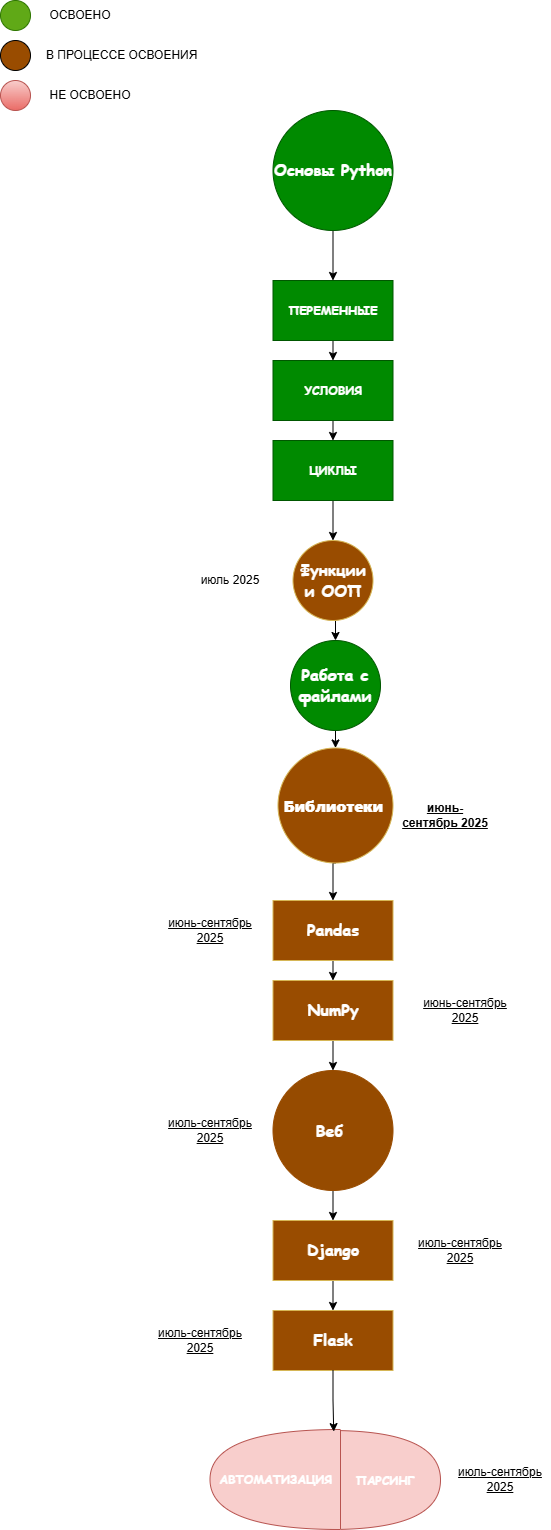

The diagram above was exported from draw.io. Its source (the exported page's mxGraphModel, read from the mxfile embedded in the PNG):
<mxGraphModel dx="1647" dy="1997" grid="1" gridSize="10" guides="1" tooltips="1" connect="1" arrows="1" fold="1" page="1" pageScale="1" pageWidth="827" pageHeight="1169" math="0" shadow="0">
  <root>
    <object label="" id="0">
      <mxCell />
    </object>
    <mxCell id="1" parent="0" />
    <mxCell id="JIejoGWG3odeBVi18Rjs-3" style="edgeStyle=orthogonalEdgeStyle;rounded=0;orthogonalLoop=1;jettySize=auto;html=1;exitX=0.5;exitY=1;exitDx=0;exitDy=0;entryX=0.5;entryY=0;entryDx=0;entryDy=0;" edge="1" parent="1" source="64gQ-zxibB1FZ8wGqSkW-1" target="64gQ-zxibB1FZ8wGqSkW-3">
      <mxGeometry relative="1" as="geometry" />
    </mxCell>
    <mxCell id="64gQ-zxibB1FZ8wGqSkW-1" value="&lt;p&gt;&lt;span style=&quot;font-size: 16px; caret-color: rgb(240, 246, 252); text-align: left;&quot;&gt;&lt;font style=&quot;&quot; face=&quot;Comic Sans MS&quot;&gt;&lt;b style=&quot;&quot;&gt;Основы Python&lt;/b&gt;&lt;/font&gt;&lt;/span&gt;&lt;/p&gt;" style="ellipse;whiteSpace=wrap;html=1;aspect=fixed;fillColor=#008a00;strokeColor=#005700;fontColor=#ffffff;" parent="1" vertex="1">
      <mxGeometry x="322.5" y="-150" width="120" height="120" as="geometry" />
    </mxCell>
    <mxCell id="JIejoGWG3odeBVi18Rjs-5" style="edgeStyle=orthogonalEdgeStyle;rounded=0;orthogonalLoop=1;jettySize=auto;html=1;exitX=0.5;exitY=1;exitDx=0;exitDy=0;entryX=0.5;entryY=0;entryDx=0;entryDy=0;" edge="1" parent="1" source="64gQ-zxibB1FZ8wGqSkW-2" target="64gQ-zxibB1FZ8wGqSkW-4">
      <mxGeometry relative="1" as="geometry" />
    </mxCell>
    <mxCell id="64gQ-zxibB1FZ8wGqSkW-2" value="&lt;font face=&quot;Comic Sans MS&quot;&gt;&lt;b&gt;УСЛОВИЯ&lt;/b&gt;&lt;/font&gt;" style="rounded=0;whiteSpace=wrap;html=1;fillColor=#008a00;strokeColor=#005700;fontColor=#ffffff;" parent="1" vertex="1">
      <mxGeometry x="322.5" y="100" width="120" height="60" as="geometry" />
    </mxCell>
    <mxCell id="JIejoGWG3odeBVi18Rjs-4" style="edgeStyle=orthogonalEdgeStyle;rounded=0;orthogonalLoop=1;jettySize=auto;html=1;exitX=0.5;exitY=1;exitDx=0;exitDy=0;entryX=0.5;entryY=0;entryDx=0;entryDy=0;" edge="1" parent="1" source="64gQ-zxibB1FZ8wGqSkW-3" target="64gQ-zxibB1FZ8wGqSkW-2">
      <mxGeometry relative="1" as="geometry" />
    </mxCell>
    <mxCell id="64gQ-zxibB1FZ8wGqSkW-3" value="&lt;font face=&quot;Comic Sans MS&quot;&gt;&lt;b&gt;ПЕРЕМЕННЫЕ&lt;/b&gt;&lt;/font&gt;" style="rounded=0;whiteSpace=wrap;html=1;fillColor=#008a00;strokeColor=#005700;fontColor=#ffffff;" parent="1" vertex="1">
      <mxGeometry x="322.5" y="20" width="120" height="60" as="geometry" />
    </mxCell>
    <mxCell id="JIejoGWG3odeBVi18Rjs-7" style="edgeStyle=orthogonalEdgeStyle;rounded=0;orthogonalLoop=1;jettySize=auto;html=1;exitX=0.5;exitY=1;exitDx=0;exitDy=0;entryX=0.5;entryY=0;entryDx=0;entryDy=0;" edge="1" parent="1" source="64gQ-zxibB1FZ8wGqSkW-4" target="64gQ-zxibB1FZ8wGqSkW-5">
      <mxGeometry relative="1" as="geometry" />
    </mxCell>
    <mxCell id="64gQ-zxibB1FZ8wGqSkW-4" value="&lt;b&gt;&lt;font face=&quot;Comic Sans MS&quot;&gt;ЦИКЛЫ&lt;/font&gt;&lt;/b&gt;" style="rounded=0;whiteSpace=wrap;html=1;fillColor=#008a00;strokeColor=#005700;fontColor=#ffffff;" parent="1" vertex="1">
      <mxGeometry x="322.5" y="180" width="120" height="60" as="geometry" />
    </mxCell>
    <mxCell id="64gQ-zxibB1FZ8wGqSkW-27" style="edgeStyle=orthogonalEdgeStyle;rounded=0;orthogonalLoop=1;jettySize=auto;html=1;exitX=0.5;exitY=1;exitDx=0;exitDy=0;entryX=0.5;entryY=0;entryDx=0;entryDy=0;" parent="1" source="64gQ-zxibB1FZ8wGqSkW-5" target="64gQ-zxibB1FZ8wGqSkW-6" edge="1">
      <mxGeometry relative="1" as="geometry" />
    </mxCell>
    <mxCell id="64gQ-zxibB1FZ8wGqSkW-5" value="&lt;span style=&quot;caret-color: rgb(240, 246, 252); font-size: 16px; text-align: left;&quot;&gt;&lt;b style=&quot;&quot;&gt;&lt;font face=&quot;Comic Sans MS&quot; style=&quot;&quot; color=&quot;#ffffff&quot;&gt;Функции и ООП&lt;/font&gt;&lt;/b&gt;&lt;/span&gt;" style="ellipse;whiteSpace=wrap;html=1;aspect=fixed;fillColor=#994C00;strokeColor=#d6b656;" parent="1" vertex="1">
      <mxGeometry x="342.5" y="280" width="80" height="80" as="geometry" />
    </mxCell>
    <mxCell id="64gQ-zxibB1FZ8wGqSkW-28" style="edgeStyle=orthogonalEdgeStyle;rounded=0;orthogonalLoop=1;jettySize=auto;html=1;exitX=0.5;exitY=1;exitDx=0;exitDy=0;entryX=0.5;entryY=0;entryDx=0;entryDy=0;" parent="1" source="64gQ-zxibB1FZ8wGqSkW-6" target="64gQ-zxibB1FZ8wGqSkW-7" edge="1">
      <mxGeometry relative="1" as="geometry" />
    </mxCell>
    <mxCell id="64gQ-zxibB1FZ8wGqSkW-6" value="&lt;span style=&quot;caret-color: rgb(240, 246, 252); font-size: 16px; text-align: left;&quot;&gt;&lt;font style=&quot;&quot; face=&quot;Comic Sans MS&quot;&gt;&lt;b style=&quot;&quot;&gt;Работа с файлами&lt;/b&gt;&lt;/font&gt;&lt;/span&gt;" style="ellipse;whiteSpace=wrap;html=1;aspect=fixed;fillColor=#008a00;strokeColor=#005700;fontColor=#ffffff;" parent="1" vertex="1">
      <mxGeometry x="340" y="380" width="90" height="90" as="geometry" />
    </mxCell>
    <mxCell id="JIejoGWG3odeBVi18Rjs-8" style="edgeStyle=orthogonalEdgeStyle;rounded=0;orthogonalLoop=1;jettySize=auto;html=1;exitX=0.5;exitY=1;exitDx=0;exitDy=0;entryX=0.5;entryY=0;entryDx=0;entryDy=0;" edge="1" parent="1" source="64gQ-zxibB1FZ8wGqSkW-7" target="64gQ-zxibB1FZ8wGqSkW-8">
      <mxGeometry relative="1" as="geometry" />
    </mxCell>
    <mxCell id="64gQ-zxibB1FZ8wGqSkW-7" value="&lt;span style=&quot;caret-color: rgb(240, 246, 252); font-family: -apple-system, BlinkMacSystemFont, &amp;quot;Segoe UI&amp;quot;, &amp;quot;Noto Sans&amp;quot;, Helvetica, Arial, sans-serif, &amp;quot;Apple Color Emoji&amp;quot;, &amp;quot;Segoe UI Emoji&amp;quot;; font-size: 16px; text-align: left;&quot;&gt;&lt;b style=&quot;&quot;&gt;&lt;font color=&quot;#ffffff&quot;&gt;Библиотеки&amp;nbsp;&lt;/font&gt;&lt;/b&gt;&lt;/span&gt;" style="ellipse;whiteSpace=wrap;html=1;aspect=fixed;fillColor=#994C00;strokeColor=#D6B656;" parent="1" vertex="1">
      <mxGeometry x="327.5" y="487.5" width="115" height="115" as="geometry" />
    </mxCell>
    <mxCell id="JIejoGWG3odeBVi18Rjs-9" style="edgeStyle=orthogonalEdgeStyle;rounded=0;orthogonalLoop=1;jettySize=auto;html=1;exitX=0.5;exitY=1;exitDx=0;exitDy=0;entryX=0.5;entryY=0;entryDx=0;entryDy=0;" edge="1" parent="1" source="64gQ-zxibB1FZ8wGqSkW-8" target="64gQ-zxibB1FZ8wGqSkW-9">
      <mxGeometry relative="1" as="geometry" />
    </mxCell>
    <mxCell id="64gQ-zxibB1FZ8wGqSkW-8" value="&lt;span style=&quot;caret-color: rgb(240, 246, 252); font-size: 16px; text-align: left;&quot;&gt;&lt;b style=&quot;&quot;&gt;&lt;font color=&quot;#ffffff&quot; face=&quot;Comic Sans MS&quot;&gt;Pandas&lt;/font&gt;&lt;/b&gt;&lt;/span&gt;" style="rounded=0;whiteSpace=wrap;html=1;fillColor=#994C00;strokeColor=#d6b656;" parent="1" vertex="1">
      <mxGeometry x="322.5" y="640" width="120" height="60" as="geometry" />
    </mxCell>
    <mxCell id="JIejoGWG3odeBVi18Rjs-10" style="edgeStyle=orthogonalEdgeStyle;rounded=0;orthogonalLoop=1;jettySize=auto;html=1;exitX=0.5;exitY=1;exitDx=0;exitDy=0;entryX=0.5;entryY=0;entryDx=0;entryDy=0;" edge="1" parent="1" source="64gQ-zxibB1FZ8wGqSkW-9" target="64gQ-zxibB1FZ8wGqSkW-10">
      <mxGeometry relative="1" as="geometry" />
    </mxCell>
    <mxCell id="64gQ-zxibB1FZ8wGqSkW-9" value="&lt;span style=&quot;caret-color: rgb(240, 246, 252); font-size: 16px; text-align: left;&quot;&gt;&lt;font face=&quot;Comic Sans MS&quot; style=&quot;&quot; color=&quot;#ffffff&quot;&gt;&lt;b&gt;NumPy&lt;/b&gt;&lt;/font&gt;&lt;/span&gt;" style="rounded=0;whiteSpace=wrap;html=1;fillColor=#994C00;strokeColor=#d6b656;" parent="1" vertex="1">
      <mxGeometry x="322.5" y="720" width="120" height="60" as="geometry" />
    </mxCell>
    <mxCell id="JIejoGWG3odeBVi18Rjs-11" style="edgeStyle=orthogonalEdgeStyle;rounded=0;orthogonalLoop=1;jettySize=auto;html=1;exitX=0.5;exitY=1;exitDx=0;exitDy=0;entryX=0.5;entryY=0;entryDx=0;entryDy=0;" edge="1" parent="1" source="64gQ-zxibB1FZ8wGqSkW-10" target="64gQ-zxibB1FZ8wGqSkW-12">
      <mxGeometry relative="1" as="geometry" />
    </mxCell>
    <mxCell id="64gQ-zxibB1FZ8wGqSkW-10" value="&lt;b style=&quot;&quot;&gt;&lt;font color=&quot;#ffffff&quot; style=&quot;&quot; face=&quot;Comic Sans MS&quot;&gt;&lt;span style=&quot;caret-color: rgb(240, 246, 252); font-size: 16px; text-align: left;&quot;&gt;Веб&lt;/span&gt;&lt;span style=&quot;caret-color: rgb(240, 246, 252); font-size: 16px; text-align: left;&quot;&gt;&amp;nbsp;&lt;/span&gt;&lt;/font&gt;&lt;/b&gt;" style="ellipse;whiteSpace=wrap;html=1;aspect=fixed;fillColor=#964B00;strokeColor=#994C00;" parent="1" vertex="1">
      <mxGeometry x="322.5" y="810" width="120" height="120" as="geometry" />
    </mxCell>
    <mxCell id="64gQ-zxibB1FZ8wGqSkW-11" value="&lt;span style=&quot;caret-color: rgb(240, 246, 252); font-size: 16px; text-align: left;&quot;&gt;&lt;font color=&quot;#ffffff&quot; face=&quot;Comic Sans MS&quot;&gt;&lt;b&gt;Flask&lt;/b&gt;&lt;/font&gt;&lt;/span&gt;" style="rounded=0;whiteSpace=wrap;html=1;fillColor=#994C00;strokeColor=#d6b656;" parent="1" vertex="1">
      <mxGeometry x="322.5" y="1050" width="120" height="60" as="geometry" />
    </mxCell>
    <mxCell id="JIejoGWG3odeBVi18Rjs-12" style="edgeStyle=orthogonalEdgeStyle;rounded=0;orthogonalLoop=1;jettySize=auto;html=1;exitX=0.5;exitY=1;exitDx=0;exitDy=0;entryX=0.5;entryY=0;entryDx=0;entryDy=0;" edge="1" parent="1" source="64gQ-zxibB1FZ8wGqSkW-12" target="64gQ-zxibB1FZ8wGqSkW-11">
      <mxGeometry relative="1" as="geometry" />
    </mxCell>
    <mxCell id="64gQ-zxibB1FZ8wGqSkW-12" value="&lt;span style=&quot;caret-color: rgb(240, 246, 252); font-size: 16px; text-align: left;&quot;&gt;&lt;font face=&quot;Comic Sans MS&quot; style=&quot;&quot; color=&quot;#ffffff&quot;&gt;&lt;b style=&quot;&quot;&gt;Django&lt;/b&gt;&lt;/font&gt;&lt;/span&gt;" style="rounded=0;whiteSpace=wrap;html=1;fillColor=#994C00;strokeColor=#d6b656;" parent="1" vertex="1">
      <mxGeometry x="322.5" y="960" width="120" height="60" as="geometry" />
    </mxCell>
    <mxCell id="64gQ-zxibB1FZ8wGqSkW-16" value="&lt;font face=&quot;Comic Sans MS&quot; color=&quot;#ffffff&quot;&gt;&lt;b&gt;ПАРСИНГ&lt;/b&gt;&lt;/font&gt;" style="shape=or;whiteSpace=wrap;html=1;fillColor=#f8cecc;strokeColor=#b85450;" parent="1" vertex="1">
      <mxGeometry x="380" y="1170" width="110" height="99" as="geometry" />
    </mxCell>
    <mxCell id="64gQ-zxibB1FZ8wGqSkW-17" value="&lt;font face=&quot;Comic Sans MS&quot; color=&quot;#ffffff&quot;&gt;&lt;b&gt;АВТОМАТИЗАЦИЯ&lt;/b&gt;&lt;/font&gt;" style="shape=or;whiteSpace=wrap;html=1;direction=west;fillColor=#f8cecc;strokeColor=#b85450;" parent="1" vertex="1">
      <mxGeometry x="259.5" y="1169" width="130.5" height="100" as="geometry" />
    </mxCell>
    <mxCell id="JIejoGWG3odeBVi18Rjs-13" style="edgeStyle=orthogonalEdgeStyle;rounded=0;orthogonalLoop=1;jettySize=auto;html=1;exitX=0.5;exitY=1;exitDx=0;exitDy=0;entryX=0.052;entryY=0.979;entryDx=0;entryDy=0;entryPerimeter=0;" edge="1" parent="1" source="64gQ-zxibB1FZ8wGqSkW-11" target="64gQ-zxibB1FZ8wGqSkW-17">
      <mxGeometry relative="1" as="geometry" />
    </mxCell>
    <mxCell id="JIejoGWG3odeBVi18Rjs-14" value="" style="ellipse;whiteSpace=wrap;html=1;aspect=fixed;fillColor=#60a917;fontColor=#ffffff;strokeColor=#2D7600;" vertex="1" parent="1">
      <mxGeometry x="50" y="-260" width="30" height="30" as="geometry" />
    </mxCell>
    <mxCell id="JIejoGWG3odeBVi18Rjs-15" value="" style="ellipse;whiteSpace=wrap;html=1;aspect=fixed;fillColor=#994C00;" vertex="1" parent="1">
      <mxGeometry x="50" y="-220" width="30" height="30" as="geometry" />
    </mxCell>
    <mxCell id="JIejoGWG3odeBVi18Rjs-16" value="" style="ellipse;whiteSpace=wrap;html=1;aspect=fixed;fillColor=#f8cecc;gradientColor=#ea6b66;strokeColor=#b85450;" vertex="1" parent="1">
      <mxGeometry x="50" y="-180" width="30" height="30" as="geometry" />
    </mxCell>
    <mxCell id="JIejoGWG3odeBVi18Rjs-17" value="ОСВОЕНО" style="text;html=1;align=center;verticalAlign=middle;whiteSpace=wrap;rounded=0;" vertex="1" parent="1">
      <mxGeometry x="100" y="-260" width="60" height="30" as="geometry" />
    </mxCell>
    <mxCell id="JIejoGWG3odeBVi18Rjs-18" value="&amp;nbsp;В ПРОЦЕССЕ ОСВОЕНИЯ" style="text;html=1;align=center;verticalAlign=middle;whiteSpace=wrap;rounded=0;" vertex="1" parent="1">
      <mxGeometry x="79.5" y="-220" width="180" height="30" as="geometry" />
    </mxCell>
    <mxCell id="JIejoGWG3odeBVi18Rjs-19" value="НЕ ОСВОЕНО" style="text;html=1;align=center;verticalAlign=middle;whiteSpace=wrap;rounded=0;" vertex="1" parent="1">
      <mxGeometry x="90" y="-180" width="100" height="30" as="geometry" />
    </mxCell>
    <mxCell id="JIejoGWG3odeBVi18Rjs-21" value="июль 2025" style="text;html=1;align=center;verticalAlign=middle;whiteSpace=wrap;rounded=0;" vertex="1" parent="1">
      <mxGeometry x="230" y="305" width="100" height="30" as="geometry" />
    </mxCell>
    <mxCell id="JIejoGWG3odeBVi18Rjs-22" value="&lt;b style=&quot;&quot;&gt;&lt;u&gt;июнь-сентябрь 2025&lt;/u&gt;&lt;/b&gt;" style="text;html=1;align=center;verticalAlign=middle;whiteSpace=wrap;rounded=0;" vertex="1" parent="1">
      <mxGeometry x="450" y="540" width="90" height="30" as="geometry" />
    </mxCell>
    <mxCell id="JIejoGWG3odeBVi18Rjs-24" value="&lt;u&gt;июль-сентябрь 2025&lt;/u&gt;" style="text;html=1;align=center;verticalAlign=middle;whiteSpace=wrap;rounded=0;" vertex="1" parent="1">
      <mxGeometry x="210" y="855" width="100" height="30" as="geometry" />
    </mxCell>
    <mxCell id="JIejoGWG3odeBVi18Rjs-27" value="&lt;u&gt;июнь-сентябрь 2025&lt;/u&gt;" style="text;html=1;align=center;verticalAlign=middle;whiteSpace=wrap;rounded=0;" vertex="1" parent="1">
      <mxGeometry x="215" y="655" width="90" height="30" as="geometry" />
    </mxCell>
    <mxCell id="JIejoGWG3odeBVi18Rjs-28" value="&lt;u&gt;июнь-сентябрь 2025&lt;/u&gt;" style="text;html=1;align=center;verticalAlign=middle;whiteSpace=wrap;rounded=0;" vertex="1" parent="1">
      <mxGeometry x="470" y="735" width="90" height="30" as="geometry" />
    </mxCell>
    <mxCell id="JIejoGWG3odeBVi18Rjs-29" value="&lt;u&gt;июль-сентябрь 2025&lt;/u&gt;" style="text;html=1;align=center;verticalAlign=middle;whiteSpace=wrap;rounded=0;" vertex="1" parent="1">
      <mxGeometry x="460" y="975" width="100" height="30" as="geometry" />
    </mxCell>
    <mxCell id="JIejoGWG3odeBVi18Rjs-30" value="&lt;u&gt;июль-сентябрь 2025&lt;/u&gt;" style="text;html=1;align=center;verticalAlign=middle;whiteSpace=wrap;rounded=0;" vertex="1" parent="1">
      <mxGeometry x="200" y="1065" width="100" height="30" as="geometry" />
    </mxCell>
    <mxCell id="JIejoGWG3odeBVi18Rjs-31" value="&lt;u&gt;июль-сентябрь 2025&lt;/u&gt;" style="text;html=1;align=center;verticalAlign=middle;whiteSpace=wrap;rounded=0;" vertex="1" parent="1">
      <mxGeometry x="500" y="1204" width="100" height="30" as="geometry" />
    </mxCell>
  </root>
</mxGraphModel>